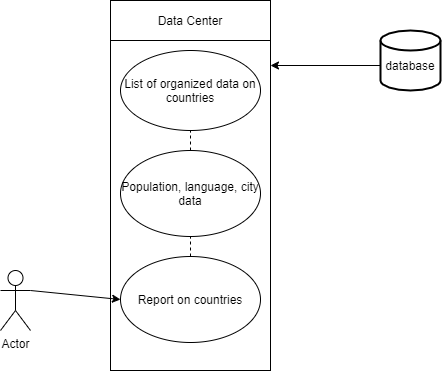

The diagram above was exported from draw.io. Its source (the exported page's mxGraphModel, read from the mxfile embedded in the PNG):
<mxGraphModel dx="1038" dy="649" grid="1" gridSize="10" guides="1" tooltips="1" connect="1" arrows="1" fold="1" page="1" pageScale="1" pageWidth="827" pageHeight="1169" math="0" shadow="0">
  <root>
    <mxCell id="0" />
    <mxCell id="1" parent="0" />
    <mxCell id="hKm-0fCXsn9jJXykU-L_-23" value="" style="rounded=0;whiteSpace=wrap;html=1;" vertex="1" parent="1">
      <mxGeometry x="280" y="70" width="160" height="330" as="geometry" />
    </mxCell>
    <mxCell id="hKm-0fCXsn9jJXykU-L_-2" value="Actor" style="shape=umlActor;verticalLabelPosition=bottom;verticalAlign=top;html=1;" vertex="1" parent="1">
      <mxGeometry x="170" y="300" width="30" height="60" as="geometry" />
    </mxCell>
    <mxCell id="hKm-0fCXsn9jJXykU-L_-7" value="" style="strokeWidth=2;html=1;shape=mxgraph.flowchart.database;whiteSpace=wrap;" vertex="1" parent="1">
      <mxGeometry x="550" y="60" width="60" height="60" as="geometry" />
    </mxCell>
    <mxCell id="hKm-0fCXsn9jJXykU-L_-8" value="database" style="text;html=1;strokeColor=none;fillColor=none;align=center;verticalAlign=middle;whiteSpace=wrap;rounded=0;" vertex="1" parent="1">
      <mxGeometry x="550" y="80" width="60" height="30" as="geometry" />
    </mxCell>
    <mxCell id="hKm-0fCXsn9jJXykU-L_-9" value="" style="endArrow=classic;html=1;rounded=0;exitX=0;exitY=0.5;exitDx=0;exitDy=0;" edge="1" parent="1" source="hKm-0fCXsn9jJXykU-L_-8">
      <mxGeometry width="50" height="50" relative="1" as="geometry">
        <mxPoint x="390" y="310" as="sourcePoint" />
        <mxPoint x="440" y="95" as="targetPoint" />
      </mxGeometry>
    </mxCell>
    <mxCell id="hKm-0fCXsn9jJXykU-L_-11" value="Population, language, city data" style="ellipse;whiteSpace=wrap;html=1;" vertex="1" parent="1">
      <mxGeometry x="290" y="180" width="140" height="86" as="geometry" />
    </mxCell>
    <mxCell id="hKm-0fCXsn9jJXykU-L_-13" value="" style="endArrow=none;dashed=1;html=1;rounded=0;entryX=0.5;entryY=1;entryDx=0;entryDy=0;exitX=0.5;exitY=0;exitDx=0;exitDy=0;" edge="1" parent="1" source="hKm-0fCXsn9jJXykU-L_-11" target="hKm-0fCXsn9jJXykU-L_-10">
      <mxGeometry width="50" height="50" relative="1" as="geometry">
        <mxPoint x="370" y="150" as="sourcePoint" />
        <mxPoint x="420" y="130" as="targetPoint" />
      </mxGeometry>
    </mxCell>
    <mxCell id="hKm-0fCXsn9jJXykU-L_-10" value="List of organized data on countries" style="ellipse;whiteSpace=wrap;html=1;" vertex="1" parent="1">
      <mxGeometry x="290" y="80" width="140" height="80" as="geometry" />
    </mxCell>
    <mxCell id="hKm-0fCXsn9jJXykU-L_-24" value="Data Center" style="rounded=0;whiteSpace=wrap;html=1;" vertex="1" parent="1">
      <mxGeometry x="280" y="30" width="160" height="40" as="geometry" />
    </mxCell>
    <mxCell id="hKm-0fCXsn9jJXykU-L_-25" value="Report on countries" style="ellipse;whiteSpace=wrap;html=1;" vertex="1" parent="1">
      <mxGeometry x="290" y="286" width="140" height="86" as="geometry" />
    </mxCell>
    <mxCell id="hKm-0fCXsn9jJXykU-L_-26" value="" style="endArrow=none;dashed=1;html=1;rounded=0;entryX=0.5;entryY=1;entryDx=0;entryDy=0;exitX=0.5;exitY=0;exitDx=0;exitDy=0;" edge="1" parent="1" source="hKm-0fCXsn9jJXykU-L_-25">
      <mxGeometry width="50" height="50" relative="1" as="geometry">
        <mxPoint x="370" y="256" as="sourcePoint" />
        <mxPoint x="360" y="266" as="targetPoint" />
      </mxGeometry>
    </mxCell>
    <mxCell id="hKm-0fCXsn9jJXykU-L_-27" value="" style="endArrow=classic;html=1;rounded=0;exitX=1;exitY=0.3333333333333333;exitDx=0;exitDy=0;exitPerimeter=0;entryX=0;entryY=0.5;entryDx=0;entryDy=0;" edge="1" parent="1" source="hKm-0fCXsn9jJXykU-L_-2" target="hKm-0fCXsn9jJXykU-L_-25">
      <mxGeometry width="50" height="50" relative="1" as="geometry">
        <mxPoint x="120" y="350" as="sourcePoint" />
        <mxPoint x="10" y="350" as="targetPoint" />
      </mxGeometry>
    </mxCell>
  </root>
</mxGraphModel>